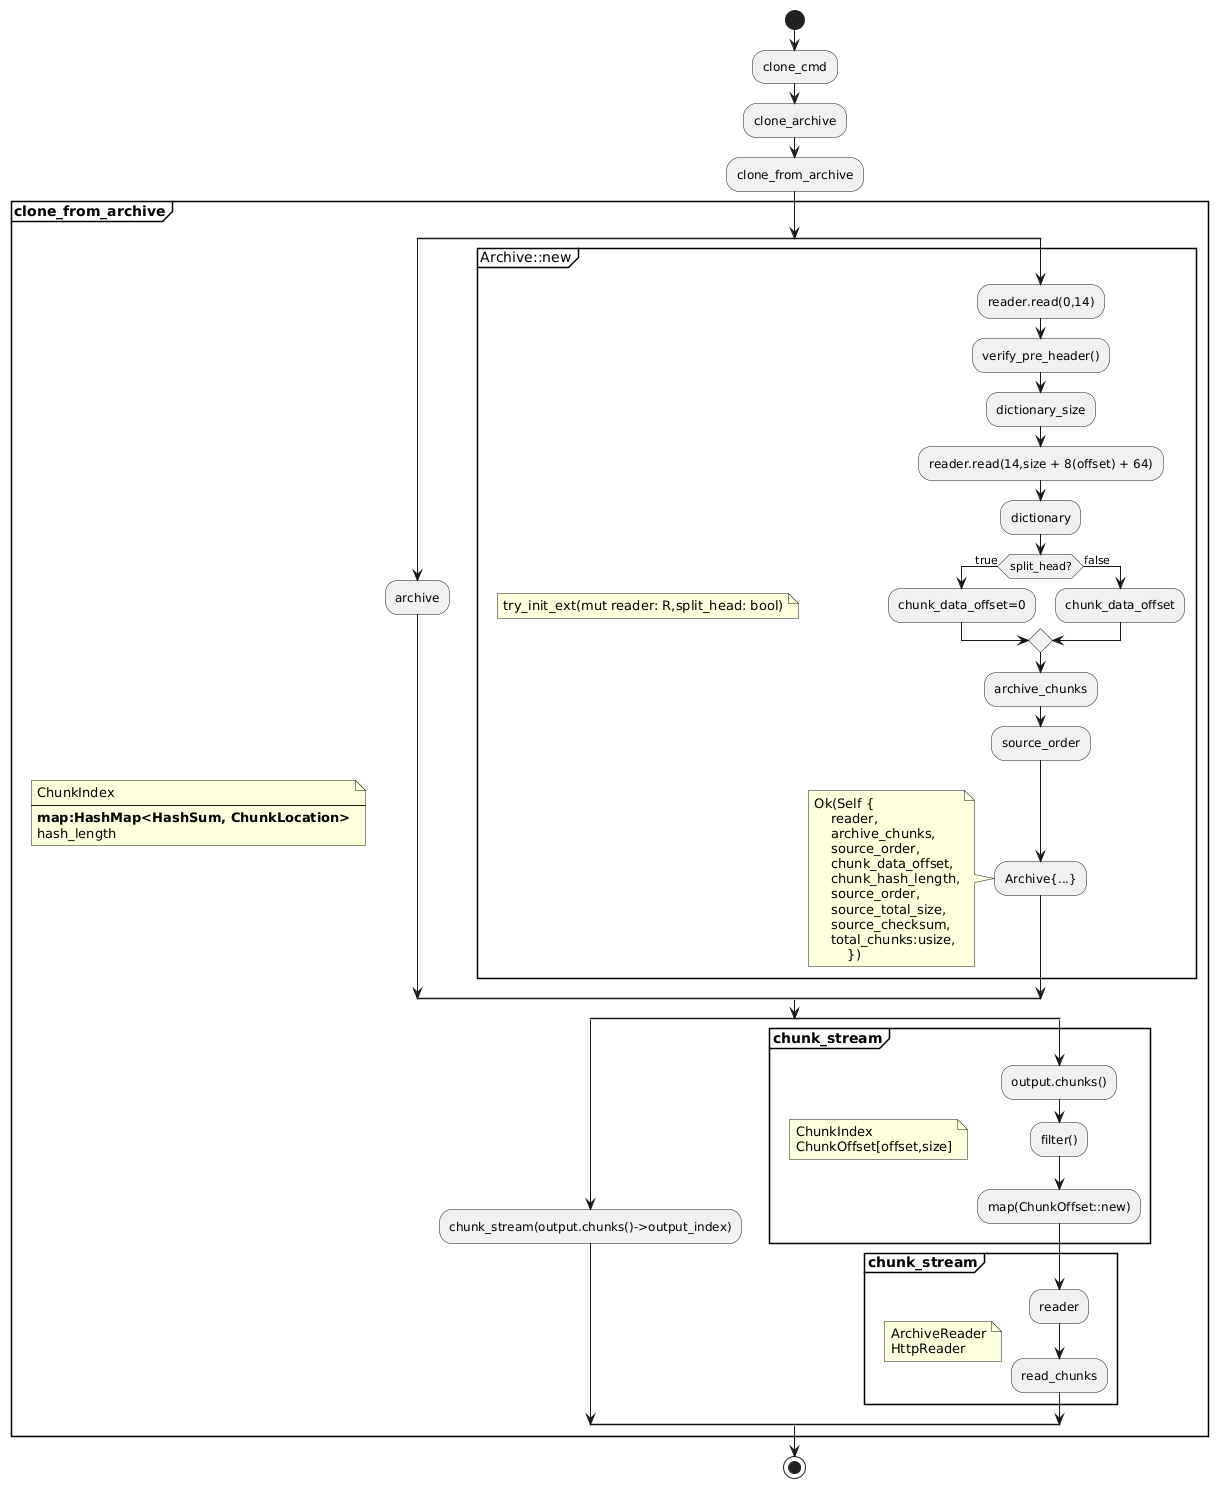

The diagram above was rendered by PlantUML. Its source (embedded in the PNG):
@startuml
start
:clone_cmd;
:clone_archive;
:clone_from_archive;
partition "**clone_from_archive**" {
    note
        ChunkIndex
        ----
        **map:HashMap<HashSum, ChunkLocation>**
        hash_length
    end note
    split
        :archive;
    split again
        partition "Archive::new" {
            note
                try_init_ext(mut reader: R,split_head: bool)
            end note
            :reader.read(0,14);
            :verify_pre_header();
            :dictionary_size;
            :reader.read(14,size + 8(offset) + 64);
            :dictionary;
            if (split_head?) then (true)
                :chunk_data_offset=0;
            else(false)
                :chunk_data_offset;
            endif 
            :archive_chunks;
            :source_order;
            :Archive{...};
            note left
                Ok(Self {
                    reader,
                    archive_chunks,
                    source_order,
                    chunk_data_offset,
                    chunk_hash_length,
                    source_order,
                    source_total_size,
                    source_checksum,
                    total_chunks:usize,
                        })
            end note
        }
    end split
    split
        :chunk_stream(output.chunks()->output_index);
    split again
        partition "**chunk_stream**" {
            note
                ChunkIndex
                ChunkOffset[offset,size]
            end note
            :output.chunks();
            :filter();
            :map(ChunkOffset::new);
        }
        partition "**chunk_stream**" {
            note
                ArchiveReader
                HttpReader
            end note
            :reader;
            :read_chunks;
        }
    end split
}
stop
@enduml